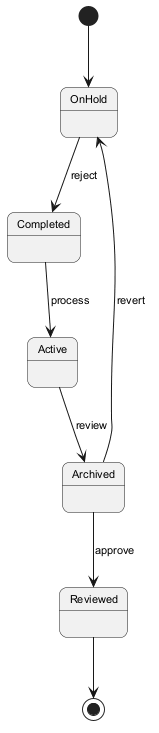

The diagram above was rendered by PlantUML. Its source (embedded in the PNG):
@startuml
skinparam backgroundColor #FFFFFF
skinparam roundCorner 15
skinparam defaultFontSize 11
[*] --> OnHold
OnHold --> Completed : reject
Completed --> Active : process
Active --> Archived : review
Archived --> Reviewed : approve
Archived --> OnHold : revert
Reviewed --> [*]
@enduml